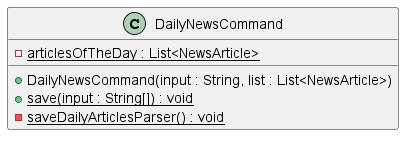

The diagram above was rendered by PlantUML. Its source (embedded in the PNG):
@startuml

class DailyNewsCommand {
- {static}articlesOfTheDay : List<NewsArticle>

 + DailyNewsCommand(input : String, list : List<NewsArticle>)
 + {static}save(input : String[]) : void
 - {static}saveDailyArticlesParser() : void
}

@enduml